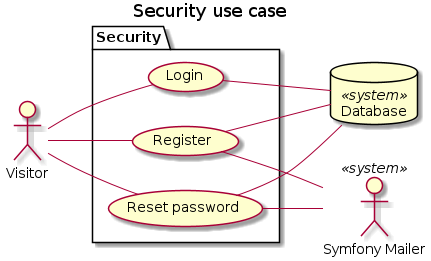

The diagram above was rendered by PlantUML. Its source (embedded in the PNG):
@startuml
left to right direction

title Security use case

' Actors
actor Visitor

' <<system>>
actor "Symfony Mailer" as SymfonyMailer <<system>>
Database Database <<system>>

' Package definition
package "Security" {
    usecase "Login"
    usecase "Register"
    usecase "Reset password" as ResetPassword
}

' Relations
Visitor -- Register
Visitor -- Login
Visitor -- ResetPassword

Register -- SymfonyMailer
ResetPassword -- SymfonyMailer

Login -- Database
Register -- Database
ResetPassword -- Database

@enduml